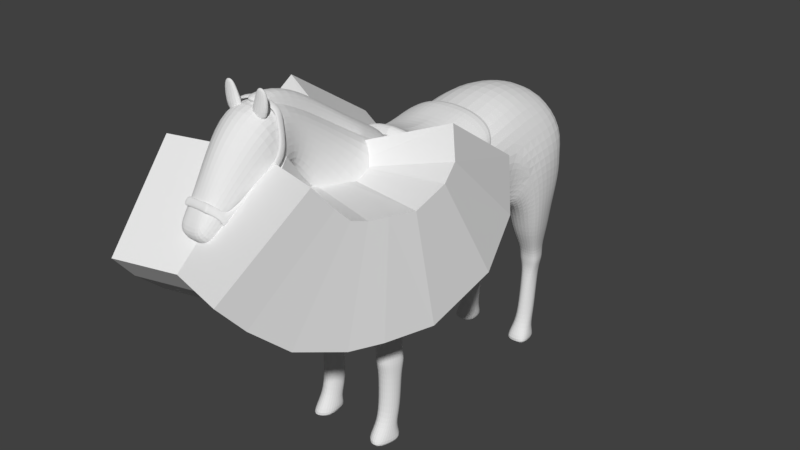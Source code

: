 # Source: Horse_01.blend  (saved by Blender 2.79.0; exported with 4.5.12 LTS)
import bpy
from mathutils import Matrix  # noqa: F401  (used for matrix-valued properties, if any)

bpy.ops.wm.read_factory_settings(use_empty=True)
scene = bpy.context.scene
scene.name = 'Scene'

# ---- collections
col_collection_1 = bpy.data.collections.new('Collection 1'); scene.collection.children.link(col_collection_1)

# ---- world
world_world = bpy.data.worlds.new('World'); scene.world = world_world
world_world.color = (0.05088, 0.05088, 0.05088)
world_world.use_sun_shadow = False
world_world.sun_shadow_jitter_overblur = 0.0
world_world.cycles.sampling_method = 'MANUAL'

# ---- meshes
me_cube = bpy.data.meshes.new('Cube')
me_cube.from_pydata([(0.07139, -1.165, 1.304), (0.1735, -0.2159, 1.273), (0.2716, -0.3953, 1.078), (0.2548, -0.5663, 1.015), (0.2138, -0.7015, 1.022), (0.1759, -0.812, 1.031), (0.1307, -0.9571, 1.083), (0.09777, -1.066, 1.186), (0.2459, -0.2966, 1.143)], [(8, 1), (3, 2), (4, 3), (5, 4), (6, 5), (7, 6), (0, 7), (2, 8)], [])
me_cube.use_remesh_preserve_volume = False
me_cube.use_remesh_preserve_attributes = False
me_cube.use_mirror_vertex_groups = False
me_cube.update()
me_plane = bpy.data.meshes.new('Plane')
me_plane.from_pydata([(-2.144, 0.2153, 1.315e-07), (-1.247, 0.2737, 1.246e-07), (-2.185, 0.4325, 1.345e-07), (-1.342, 0.5277, 1.317e-07), (-2.115, -0.2617, 1.293e-07), (-1.147, -0.2863, -0.00404), (-1.155, -0.5905, 1.176e-07), (-2.301, -0.654, 1.433e-07), (-1.786, -1.131, 1.044e-07), (-1.476, -1.066, 1.114e-07), (-2.008, -1.238, 1.212e-07), (-1.319, -0.9979, 9.958e-08), (-1.235, -0.8661, 9.325e-08), (-2.54, -1.064, 1.614e-07), (-2.19, -1.374, 1.349e-07), (-2.748, -1.431, 1.771e-07), (-2.29, -1.423, 1.424e-07), (-2.765, -1.704, 1.783e-07), (-2.228, -1.571, 1.378e-07), (-2.534, -1.908, 1.609e-07), (-2.151, -1.739, 1.32e-07), (-2.264, -2.023, 1.405e-07), (-2.096, -1.85, 1.278e-07), (-2.133, -2.122, 1.341e-07), (-1.978, -1.982, 1.192e-07), (-2.06, -2.105, 1.267e-07), (-2.245, 0.7359, 1.39e-07), (-1.355, 0.9477, 1.327e-07), (-2.134, 1.163, 1.307e-07), (-1.471, 1.228, 1.415e-07), (-1.886, 1.301, 1.424e-07), (-2.535, -1.431, 0.1616), (-2.366, -1.425, 0.1616), (-2.713, -1.431, 0.1424), (-2.402, -1.216, 0.1791), (-2.242, -1.328, 0.1466), (-2.488, -1.11, 0.1468), (-1.246, -0.8463, 0.06709), (-1.359, -0.9721, 0.1317), (-2.121, -0.975, 0.2272), (-1.077, -0.6865, 0.1642), (-1.925, -0.901, 0.3179), (-1.974, -1.161, 0.1613), (-1.476, -1.011, 0.1926), (-1.813, -1.055, 0.1718), (-2.192, -0.654, 0.1438), (-1.625, -0.4239, 0.4506), (-1.176, -0.5132, 0.2071), (-1.857, -0.5282, 0.414), (-1.654, -0.1228, 0.4364), (-1.259, -0.2723, 0.3145), (-2.03, -0.2617, 0.254), (-1.86, 0.5038, 0.4388), (-1.749, 0.2725, 0.4035), (-1.401, 0.5045, 0.3034), (-2.106, 0.4325, 0.3408), (-1.316, 0.2433, 0.2814), (-2.065, 0.2153, 0.332), (-2.707, -1.657, 0.1759), (-2.26, -1.571, 0.2444), (-2.567, -1.593, 0.2305), (-2.477, -1.862, 0.128), (-2.173, -1.693, 0.1558), (-2.424, -1.749, 0.1818), (-2.264, -2.023, 0.08498), (-2.096, -1.85, 0.0887), (-2.221, -1.935, 0.1314), (-2.133, -2.122, 0.08225), (-1.978, -1.982, 0.08598), (-2.06, -2.105, 0.1287), (-2.165, 0.7359, 0.2887), (-1.351, 0.9477, 0.07708), (-1.881, 0.8745, 0.4376), (-2.055, 1.163, 0.2207), (-1.419, 1.203, 0.1138), (-1.926, 1.188, 0.3952), (-1.332, -0.9843, 0.238), (-1.394, -0.8391, 0.4404), (-1.696, -0.8781, 0.4082), (-1.403, -0.9951, 0.3307), (-1.622, -1.015, 0.349), (-1.402, -0.6562, 0.4648), (-1.23, -0.4952, 0.3943), (-1.686, -0.6591, 0.445), (-1.06, -0.8554, 0.1588), (-1.077, -0.5397, 0.2203), (-0.6517, -0.6039, 0.206), (-1.096, -0.9174, 0.2145), (-1.077, -0.7543, 0.3904), (-1.069, -0.8951, 0.3297), (-1.077, -0.6105, 0.3904), (-1.077, -0.5733, 0.2994), (-0.7469, -0.6357, 0.211), (-0.7469, -0.6813, 0.1887), (-0.7402, -0.7569, 0.1952), (-0.7469, -0.6094, 0.274), (-0.237, -0.6286, 0.2102), (-0.7469, -0.7055, 0.3374), (-0.7436, -0.7769, 0.3132), (-0.7546, -0.8082, 0.2432), (-0.7469, -0.6482, 0.3374), (-0.6517, -0.6713, 0.173), (-0.6418, -0.755, 0.1757), (-0.6517, -0.5826, 0.283), (-0.559, -0.6498, 0.2046), (-0.6517, -0.7056, 0.3552), (-0.6468, -0.7885, 0.3194), (-0.6481, -0.8146, 0.2363), (-0.6517, -0.6209, 0.3552), (-0.2518, -0.6619, 0.1833), (-0.2598, -0.7445, 0.1937), (-0.2444, -0.5997, 0.2791), (-0.005278, -0.6303, 0.1897), (-0.2586, -0.6854, 0.3463), (-0.2689, -0.7645, 0.3227), (-0.2803, -0.792, 0.2466), (-0.2553, -0.6415, 0.3204), (-0.5616, -0.6124, 0.2718), (-0.564, -0.7489, 0.1945), (-0.5643, -0.6908, 0.1844), (-0.5643, -0.6484, 0.3439), (-0.5689, -0.7616, 0.3207), (-0.5667, -0.7109, 0.3427), (-0.5623, -0.7787, 0.2581), (-0.1149, -0.6829, 0.2146), (-0.1256, -0.7216, 0.1952), (-0.1313, -0.7755, 0.2028), (-0.1202, -0.6655, 0.2738), (-0.1305, -0.7531, 0.3348), (-0.1379, -0.8013, 0.3138), (-0.1461, -0.8315, 0.2477), (-0.12, -0.7044, 0.3348), (-0.005278, -0.7232, 0.1692), (-0.005278, -0.852, 0.1706), (-0.005278, -0.6241, 0.3367), (-0.005278, -0.7782, 0.3128), (-0.005278, -0.7955, 0.3631), (-0.005278, -0.9287, 0.3233), (-0.005278, -0.9465, 0.2339), (-0.005278, -0.6962, 0.3631), (-0.9255, -0.8552, 0.2289), (-0.9003, -0.7985, 0.177), (-0.9121, -0.6839, 0.1764), (-0.9121, -0.5877, 0.2156), (-0.9121, -0.7299, 0.3639), (-0.9121, -0.6293, 0.3639), (-0.9121, -0.5913, 0.2867), (-0.9063, -0.8284, 0.3215), (-1.634, 0.6634, 0.4792), (-1.394, 0.6036, 0.3752), (-1.686, 0.877, 0.5055), (-1.451, 1.191, 0.315), (-1.621, 1.156, 0.4432), (-1.321, -0.4177, 0.4096), (-2.106, -0.02128, 1.286e-07), (-1.188, 0.03291, 8.941e-08), (-1.291, 0.0406, 0.2644), (-1.67, 0.03615, 0.4364), (-2.027, -0.02128, 0.3054), (-0.8268, 0.9431, 0.2091), (-0.8268, 1.042, 0.1773), (-0.8268, 1.129, 0.2059), (-0.8268, 0.9499, 0.3515), (-0.8268, 0.9296, 0.2962), (-0.6533, 0.9692, 0.2267), (-0.8268, 1.022, 0.3515), (-0.8268, 1.131, 0.273), (-0.8268, 1.108, 0.3261), (-1.222, 0.9317, 0.4532), (-1.219, 0.7884, 0.4532), (-1.188, 0.9713, 0.1103), (-1.209, 1.143, 0.1818), (-1.161, 0.7872, 0.1766), (-1.19, 0.7483, 0.3331), (-1.197, 1.147, 0.2939), (-1.227, 1.092, 0.4081), (-0.7346, 0.9532, 0.2044), (-0.7346, 1.047, 0.1722), (-0.7346, 1.126, 0.201), (-0.7346, 0.9391, 0.2875), (-0.7346, 0.9602, 0.3599), (-0.5128, 0.9555, 0.2302), (-0.7346, 1.026, 0.3599), (-0.7346, 1.14, 0.2791), (-0.7346, 1.115, 0.3356), (-0.6533, 1.047, 0.1945), (-0.6533, 1.107, 0.2247), (-0.6533, 0.9606, 0.2763), (-0.6533, 0.9735, 0.3343), (-0.2703, 0.9362, 0.2286), (-0.6533, 1.034, 0.3343), (-0.6533, 1.127, 0.2762), (-0.6533, 1.094, 0.3146), (-0.5011, 1.037, 0.1941), (-0.4908, 1.083, 0.2285), (-0.5144, 0.9443, 0.2765), (-0.512, 0.961, 0.3121), (-0.5034, 1.02, 0.3347), (-0.4905, 1.11, 0.2789), (-0.492, 1.075, 0.3134), (-0.2523, 1.02, 0.1962), (-0.2367, 1.072, 0.2267), (-0.2728, 0.9248, 0.268), (-0.2691, 0.9419, 0.3095), (-0.004418, 0.8267, 0.1683), (-0.2666, 0.9969, 0.3378), (-0.2362, 1.095, 0.2766), (-0.242, 1.057, 0.3146), (-0.004418, 0.9678, 0.1475), (-0.004418, 0.8363, 0.3705), (-0.004418, 0.9393, 0.3705), (-0.004418, 1.094, 0.2821), (-0.004418, 1.072, 0.2039), (-0.004418, 0.8075, 0.2705), (-0.004418, 0.9714, 0.2738), (-0.004418, 1.058, 0.3375), (-0.1075, 1.03, 0.3159), (-0.1274, 0.9499, 0.3391), (-0.1232, 0.9665, 0.1898), (-0.1055, 1.038, 0.2221), (-0.105, 1.04, 0.277), (-0.1383, 0.8965, 0.2669), (-0.1346, 0.9116, 0.3052), (-0.1358, 0.9066, 0.218), (-1.406, 0.9004, 0.489), (-1.27, 0.9581, 0.1111), (-1.317, 0.6622, 0.3651), (-1.39, 1.079, 0.4503), (-1.402, 0.7397, 0.4683), (-1.339, 1.183, 0.1632), (-1.269, 0.7286, 0.196), (-1.342, 1.181, 0.3024), (-1.022, 0.8532, 0.413), (-1.015, 1.142, 0.1993), (-1.011, 0.8423, 0.18), (-1.013, 1.145, 0.2847), (-1.024, 0.9698, 0.413), (-1.008, 1.002, 0.1331), (-1.009, 0.8204, 0.3191), (-1.026, 1.095, 0.3785), (-2.716, -1.568, 0.06874), (-2.765, -1.568, 0.06874), (-2.093, -0.4874, 0.1351), (-2.209, -0.513, 0.1051), (-2.13, -0.4135, 7.023e-08), (-2.222, -0.4391, 1.155e-07), (-2.728, -1.619, 1.155e-07), (-2.791, -1.619, 1.565e-07), (-2.564, -1.333, 0.09871), (-2.417, -1.051, 0.09871), (-2.248, -0.7692, 0.1137), (-2.388, -0.7884, 0.08374), (-2.586, -1.064, 0.06874), (-2.756, -1.339, 0.06874), (-2.418, -0.7884, 1.28e-07), (-2.606, -1.064, 1.422e-07), (-2.776, -1.339, 1.55e-07), (-2.274, -0.7692, 8.107e-08), (-2.433, -1.051, 9.305e-08), (-2.58, -1.333, 1.042e-07), (-1.623, 1.39, 1.305e-07), (-1.646, 1.429, 0.1234), (-1.761, 1.518, 0.1068), (-1.796, 1.559, 1.436e-07), (-1.772, 1.166, 0.07403), (-1.91, 1.166, 0.04901), (-1.785, 1.329, 0.131), (-1.904, 1.338, 0.1023), (-1.693, 1.335, 7.393e-08), (-1.965, 1.377, 1.544e-07), (-1.772, 1.166, 8.141e-08), (-1.91, 1.166, 1.502e-07), (-1.489, 1.586, 1.211e-07), (-1.46, 1.4, 1.173e-07), (-1.463, 1.442, 0.1064), (-1.483, 1.541, 0.08982), (-1.179, 1.573, 9.686e-08), (-1.192, 1.4, 9.872e-08), (-1.19, 1.44, 0.1022), (-1.182, 1.532, 0.08562), (-0.9073, 1.55, 7.645e-08), (-0.9094, 1.421, 7.661e-08), (-0.9091, 1.455, 0.08972), (-0.9077, 1.517, 0.07313), (-0.8006, 1.519, 6.706e-08), (-0.8016, 1.468, 6.706e-08), (-0.8016, 1.468, 0.07741), (-0.8006, 1.506, 0.05239), (-2.092, -0.2758, 1.081e-07), (-2.003, -0.2758, 0.2679), (-2.123, 0.3677, 1.104e-07), (-2.053, 0.3677, 0.2679), (-2.192, 0.333, 1.552e-07), (-2.16, -0.2943, 1.537e-07), (-2.067, -0.2906, 0.3121), (-2.122, 0.333, 0.3121), (-2.08, 0.07251, 1.072e-07), (-2.073, -0.1017, 1.066e-07), (-2.002, -0.1017, 0.2679), (-2.009, 0.07251, 0.2679), (-2.123, 0.07251, 1.499e-07), (-2.116, -0.1017, 1.494e-07), (-2.046, -0.1017, 0.3121), (-2.052, 0.07251, 0.3121), (-2.058, -0.2758, 0.1561), (-2.09, 0.3677, 0.1561), (-2.16, -0.3032, 0.1561), (-2.192, 0.333, 0.1561), (-2.094, -0.1017, 0.1561), (-2.123, 0.07251, 0.1561), (-2.039, -0.1017, 0.1561), (-2.046, 0.07251, 0.1561), (-1.976, 0.07251, 0.358), (-2.004, 0.2827, 0.3476), (-2.013, 0.07251, 0.3689), (-2.041, 0.2827, 0.3927), (-2.007, -0.2758, 0.3422), (-1.97, -0.2758, 0.2949), (-1.97, -0.1017, 0.3124), (-2.007, -0.1017, 0.3602), (-1.931, 0.07251, 0.3373), (-1.944, 0.2467, 0.3537), (-1.949, 0.07251, 0.3955), (-1.962, 0.2467, 0.4079), (-1.907, -0.2945, 0.3997), (-1.878, -0.3345, 0.3152), (-1.928, -0.1017, 0.3251), (-1.946, -0.1017, 0.3954), (-1.835, 0.07061, 0.3626), (-1.872, 0.1851, 0.3567), (-1.832, 0.07061, 0.4289), (-1.889, 0.1851, 0.4124), (-1.829, -0.2777, 0.4416), (-1.821, -0.3178, 0.3218), (-1.833, -0.1036, 0.3353), (-1.829, -0.1036, 0.4333), (-1.581, -0.2524, 0.4404), (-1.546, -0.26, 0.399), (-1.539, -0.113, 0.3853), (-1.635, 0.06315, 0.3916), (-1.562, -0.1075, 0.4304), (-1.63, 0.05649, 0.4488), (-2.083, -0.4511, 0.1561), (-2.02, -0.4076, 0.2679), (-2.223, -0.3577, 0.1561), (-2.151, -0.3793, 0.2946), (-2.143, -0.4511, 1.119e-07), (-2.231, -0.3567, 1.584e-07), (-2.025, -0.3699, 0.336), (-1.988, -0.4076, 0.2949), (-1.928, -0.4108, 0.3132), (-1.974, -0.3699, 0.3735), (-2.639, -1.653, 0.01208), (-2.793, -1.638, 0.07244), (-2.639, -1.577, 0.01208), (-2.793, -1.592, 0.07244), (-2.639, -1.653, 0.1587), (-2.793, -1.638, 0.1826), (-2.639, -1.577, 0.1587), (-2.793, -1.592, 0.1826), (-2.862, -1.635, 0.1017), (-2.862, -1.612, 0.1017), (-2.862, -1.612, 0.1534), (-2.862, -1.635, 0.1534), (-1.457, -0.1975, 0.3754), (-1.625, 0.5105, 0.3757), (-1.524, 0.2579, 0.3542), (-1.447, -0.3997, 0.4087), (-1.473, 0.03837, 0.3621), (-1.24, -0.6333, 0.4276), (-1.234, -0.9476, 0.3297), (-1.214, -0.9508, 0.2262), (-1.209, -0.9137, 0.1452), (-1.137, -0.5554, 0.3442), (-1.209, -0.792, 0.4056), (-1.127, -0.5265, 0.2137), (-1.162, -0.7664, 0.1157), (-1.698, 0.0655, 0.3825), (-1.631, -0.11, 0.3695), (-1.636, -0.2843, 0.3744), (-1.67, -0.2796, 0.4648), (-1.665, -0.1058, 0.4639), (-1.709, 0.05732, 0.4533), (-1.341, 0.704, 1.332e-07), (-1.721, 1.232, 0.213), (-2.227, -1.798, 0.148), (-2.271, -1.826, 0.1447), (-2.436, -1.581, 0.225), (-2.46, -1.626, 0.2176), (-2.222, -1.804, 0.1691), (-2.266, -1.832, 0.1658), (-2.434, -1.582, 0.2473), (-2.458, -1.628, 0.24), (-2.55, -1.591, 0.2175), (-2.526, -1.546, 0.2124), (-2.524, -1.541, 0.2344), (-2.548, -1.587, 0.2395), (-2.335, -1.664, 0.1926), (-2.372, -1.693, 0.189), (-2.331, -1.668, 0.2144), (-2.369, -1.697, 0.2107), (-2.662, -1.564, 0.1689), (-2.643, -1.515, 0.1679), (-2.651, -1.509, 0.1877), (-2.67, -1.557, 0.1887), (-2.704, -1.556, 0.1502), (-2.708, -1.504, 0.1535), (-2.73, -1.504, 0.1606), (-2.725, -1.555, 0.1573), (-2.736, -1.549, 0.01211), (-2.741, -1.497, 0.01538), (-2.762, -1.497, 0.02252), (-2.758, -1.548, 0.01926), (-2.145, -1.913, 0.1098), (-2.199, -1.935, 0.1211), (-2.193, -1.932, 0.1425), (-2.136, -1.912, 0.1307), (-2.127, -1.968, 0.1142), (-2.165, -1.982, 0.1289), (-2.159, -1.978, 0.1503), (-2.118, -1.967, 0.1351), (-2.057, -1.89, 0.07342), (-2.053, -1.884, 0.1023), (-2.021, -1.936, 0.07266), (-2.017, -1.93, 0.1015), (-2.038, -1.876, 0.0589), (-2.039, -1.875, 0.08406), (-2.003, -1.922, 0.05814), (-2.003, -1.921, 0.0833), (-2.033, -1.944, 1.527e-07), (-2.069, -1.899, 1.565e-07), (-1.992, -1.923, 1.503e-07), (-2.027, -1.877, 1.531e-07), (-2.247, -1.979, 0.1255), (-2.245, -1.971, 0.1043), (-2.201, -2.013, 0.13), (-2.199, -2.006, 0.1088), (-2.274, -2.012, 0.09681), (-2.274, -2.006, 0.05925), (-2.227, -2.047, 0.09868), (-2.227, -2.04, 0.06112), (-2.284, -2.03, 0.08895), (-2.289, -2.026, 0.05572), (-2.237, -2.064, 0.09081), (-2.242, -2.061, 0.05759), (-2.223, -2.037, 1.676e-07), (-2.27, -2.002, 1.714e-07), (-2.244, -2.065, 1.684e-07), (-2.291, -2.031, 1.722e-07)], [], [(31, 33, 58, 60), (35, 34, 31, 32), (34, 36, 33, 31), (42, 39, 34, 35), (39, 45, 36, 34), (44, 43, 79, 80), (48, 41, 78, 83), (46, 48, 83, 81), (45, 39, 41, 48), (39, 42, 44, 41), (41, 44, 80, 78), (48, 51, 45), (49, 51, 48, 46), (368, 157, 49, 364), (157, 158, 51, 49), (57, 53, 52, 55), (366, 56, 54, 365), (32, 31, 60, 59), (60, 58, 61, 63), (59, 60, 63, 62), (63, 61, 64, 66), (62, 63, 66, 65), (66, 64, 67, 69), (65, 66, 69, 68), (55, 52, 72, 70), (75, 72, 150, 152), (70, 72, 75, 73), (21, 23, 67, 64), (18, 16, 32, 59), (7, 13, 36, 45), (24, 22, 65, 68), (10, 8, 44, 42), (154, 4, 51, 158), (17, 19, 61, 58), (14, 10, 42, 35), (155, 1, 56, 156), (71, 383, 27), (20, 18, 59, 62), (13, 15, 33, 36), (26, 2, 55, 70), (2, 0, 57, 55), (30, 28, 73, 75), (19, 21, 64, 61), (16, 14, 35, 32), (75, 384, 30), (1, 3, 54, 56), (11, 12, 37, 38), (6, 5, 50, 47), (27, 29, 74, 71), (9, 11, 38, 43), (22, 20, 62, 65), (4, 7, 45, 51), (25, 24, 68, 69), (15, 17, 58, 33), (28, 26, 70, 73), (12, 6, 47, 37), (23, 25, 69, 67), (8, 9, 43, 44), (369, 374, 88, 90), (373, 369, 90, 91), (81, 83, 78, 77), (77, 78, 80, 79), (43, 38, 76, 79), (370, 371, 87, 89), (367, 153, 50, 364), (371, 372, 84, 87), (141, 142, 93, 94), (145, 144, 97, 100), (140, 141, 94, 99), (142, 143, 92, 93), (376, 375, 85, 40), (374, 370, 89, 88), (56, 366, 368, 156), (372, 376, 40, 84), (99, 94, 102, 107), (93, 92, 86, 101), (98, 99, 107, 106), (97, 98, 106, 105), (143, 146, 95, 92), (146, 145, 100, 95), (144, 147, 98, 97), (147, 140, 99, 98), (122, 121, 114, 113), (117, 120, 116, 111), (104, 117, 111, 96), (118, 119, 109, 110), (100, 97, 105, 108), (94, 93, 101, 102), (92, 95, 103, 86), (95, 100, 108, 103), (113, 114, 129, 128), (111, 116, 131, 127), (96, 111, 127, 124), (110, 109, 125, 126), (121, 123, 115, 114), (119, 104, 96, 109), (123, 118, 110, 115), (120, 122, 113, 116), (108, 105, 122, 120), (107, 102, 118, 123), (101, 86, 104, 119), (106, 107, 123, 121), (102, 101, 119, 118), (86, 103, 117, 104), (103, 108, 120, 117), (105, 106, 121, 122), (126, 125, 132, 133), (131, 128, 136, 139), (130, 126, 133, 138), (125, 124, 112, 132), (114, 115, 130, 129), (109, 96, 124, 125), (115, 110, 126, 130), (116, 113, 128, 131), (139, 136, 135, 134), (136, 137, 138, 135), (132, 112, 134, 135), (133, 132, 135, 138), (124, 127, 134, 112), (127, 131, 139, 134), (128, 129, 137, 136), (129, 130, 138, 137), (89, 87, 140, 147), (88, 89, 147, 144), (91, 90, 145, 146), (85, 91, 146, 143), (40, 85, 143, 142), (87, 84, 141, 140), (90, 88, 144, 145), (84, 40, 142, 141), (233, 235, 166, 161), (238, 234, 159, 163), (236, 232, 162, 165), (53, 366, 365, 52), (237, 233, 161, 160), (72, 52, 148, 150), (375, 47, 82, 373), (46, 367, 364, 49), (5, 155, 156, 50), (0, 154, 158, 57), (53, 57, 158, 157), (366, 53, 157, 368), (161, 166, 183, 178), (159, 160, 177, 176), (163, 159, 176, 179), (162, 163, 179, 180), (239, 236, 165, 167), (235, 239, 167, 166), (234, 237, 160, 159), (232, 238, 163, 162), (228, 226, 173, 169), (230, 225, 170, 172), (231, 227, 175, 174), (227, 224, 168, 175), (225, 229, 171, 170), (224, 228, 169, 168), (226, 230, 172, 173), (229, 231, 174, 171), (183, 184, 192, 191), (184, 182, 190, 192), (177, 178, 186, 185), (182, 180, 188, 190), (165, 162, 180, 182), (160, 161, 178, 177), (167, 165, 182, 184), (166, 167, 184, 183), (190, 188, 196, 197), (186, 191, 198, 194), (164, 185, 193, 181), (187, 164, 181, 195), (180, 179, 187, 188), (179, 176, 164, 187), (176, 177, 185, 164), (178, 183, 191, 186), (181, 193, 200, 189), (195, 181, 189, 202), (196, 195, 202, 203), (198, 199, 207, 206), (185, 186, 194, 193), (192, 190, 197, 199), (191, 192, 199, 198), (188, 187, 195, 196), (222, 221, 213, 209), (220, 216, 215, 211), (216, 217, 210, 215), (218, 219, 212, 208), (194, 198, 206, 201), (197, 196, 203, 205), (193, 194, 201, 200), (199, 197, 205, 207), (221, 223, 204, 213), (223, 218, 208, 204), (219, 220, 211, 212), (217, 222, 209, 210), (209, 213, 214, 210), (210, 214, 211, 215), (204, 208, 214, 213), (208, 212, 211, 214), (205, 203, 222, 217), (201, 206, 220, 219), (189, 200, 218, 223), (202, 189, 223, 221), (200, 201, 219, 218), (207, 205, 217, 216), (206, 207, 216, 220), (203, 202, 221, 222), (74, 151, 231, 229), (149, 54, 230, 226), (150, 148, 228, 224), (71, 74, 229, 225), (152, 150, 224, 227), (151, 152, 227, 231), (383, 71, 225, 230), (148, 149, 226, 228), (169, 173, 238, 232), (172, 170, 237, 234), (174, 175, 239, 235), (175, 168, 236, 239), (170, 171, 233, 237), (168, 169, 232, 236), (173, 172, 234, 238), (171, 174, 235, 233), (244, 245, 243, 242), (248, 253, 241, 240), (259, 248, 240, 246), (253, 256, 247, 241), (240, 241, 247, 246), (243, 245, 254, 251), (251, 254, 255, 252), (252, 255, 256, 253), (244, 242, 250, 257), (257, 250, 249, 258), (258, 249, 248, 259), (242, 243, 251, 250), (250, 251, 252, 249), (249, 252, 253, 248), (269, 267, 262, 263), (266, 267, 265, 264), (267, 266, 261, 262), (268, 266, 264, 270), (275, 274, 278, 279), (267, 269, 271, 265), (266, 268, 260, 261), (264, 265, 271, 270), (263, 262, 275, 272), (262, 261, 274, 275), (261, 260, 273, 274), (279, 278, 282, 283), (272, 275, 279, 276), (274, 273, 277, 278), (280, 283, 287, 284), (276, 279, 283, 280), (278, 277, 281, 282), (285, 284, 287, 286), (282, 281, 285, 286), (283, 282, 286, 287), (311, 305, 291, 299), (309, 303, 295, 307), (304, 289, 343, 342), (297, 288, 293, 301), (305, 290, 292, 307), (317, 325, 350, 349), (290, 296, 300, 292), (296, 297, 301, 300), (299, 291, 313, 312), (298, 299, 312, 318), (306, 294, 302, 308), (308, 302, 303, 309), (304, 310, 298, 289), (310, 311, 299, 298), (297, 296, 311, 310), (288, 297, 310, 304), (301, 308, 309, 300), (293, 306, 308, 301), (288, 304, 342, 346), (291, 305, 307, 295), (300, 309, 307, 292), (296, 290, 305, 311), (312, 313, 321, 320), (313, 315, 323, 321), (317, 318, 326, 325), (302, 294, 316, 319), (289, 298, 318, 317), (303, 302, 319, 314), (291, 295, 315, 313), (295, 303, 314, 315), (321, 323, 331, 329), (325, 326, 334, 333), (327, 324, 332, 335), (314, 319, 327, 322), (318, 312, 320, 326), (289, 317, 349, 343), (315, 314, 322, 323), (319, 316, 324, 327), (328, 329, 331, 330), (380, 379, 337, 336), (378, 377, 339, 338), (320, 321, 329, 328), (322, 327, 335, 330), (326, 320, 328, 334), (324, 325, 333, 332), (323, 322, 330, 331), (337, 338, 340, 336), (338, 339, 341, 340), (381, 380, 336, 340), (379, 378, 338, 337), (377, 382, 341, 339), (382, 381, 340, 341), (345, 343, 349, 348), (342, 343, 345, 344), (346, 342, 344, 347), (348, 349, 350, 351), (316, 294, 345, 348), (294, 306, 344, 345), (325, 324, 351, 350), (306, 293, 347, 344), (293, 288, 346, 347), (324, 316, 348, 351), (352, 353, 355, 354), (354, 355, 359, 358), (358, 359, 357, 356), (356, 357, 353, 352), (354, 358, 356, 352), (357, 359, 362, 363), (362, 361, 360, 363), (355, 353, 360, 361), (353, 357, 363, 360), (359, 355, 361, 362), (156, 368, 364, 50), (52, 365, 148), (148, 365, 54, 149), (81, 82, 153, 367), (46, 81, 367), (153, 82, 50), (85, 375, 373, 91), (38, 37, 376, 372), (77, 79, 370, 374), (37, 47, 375, 376), (76, 38, 372, 371), (79, 76, 371, 370), (82, 81, 369, 373), (81, 77, 374, 369), (47, 50, 82), (330, 335, 381, 382), (328, 330, 382, 377), (333, 334, 378, 379), (335, 332, 380, 381), (334, 328, 377, 378), (332, 333, 379, 380), (383, 230, 54, 3), (75, 152, 384), (152, 151, 74, 384), (30, 384, 74, 29), (397, 398, 388, 387), (388, 392, 396, 393), (399, 400, 390, 389), (386, 385, 413, 414), (397, 399, 389, 385), (400, 398, 386, 390), (393, 396, 404, 401), (387, 388, 393, 394), (392, 391, 395, 396), (391, 387, 394, 395), (392, 388, 398, 400), (387, 391, 399, 397), (391, 392, 400, 399), (385, 386, 398, 397), (403, 402, 406, 407), (394, 393, 401, 402), (396, 395, 403, 404), (395, 394, 402, 403), (405, 408, 412, 409), (401, 404, 408, 405), (402, 401, 405, 406), (404, 403, 407, 408), (410, 409, 412, 411), (406, 405, 409, 410), (408, 407, 411, 412), (407, 406, 410, 411), (420, 417, 423, 424), (385, 389, 416, 413), (390, 386, 414, 415), (389, 390, 415, 416), (420, 419, 418, 417), (414, 413, 417, 418), (419, 415, 433, 435), (416, 415, 419, 420), (423, 421, 430, 429), (413, 416, 422, 421), (417, 413, 421, 423), (416, 420, 424, 422), (425, 426, 428, 427), (424, 423, 427, 428), (422, 424, 428, 426), (421, 422, 426, 425), (421, 425, 432, 430), (427, 423, 429, 431), (425, 427, 431, 432), (435, 433, 437, 439), (418, 419, 435, 436), (415, 414, 434, 433), (414, 418, 436, 434), (438, 440, 445, 446), (436, 435, 439, 440), (434, 436, 440, 438), (433, 434, 438, 437), (441, 442, 444, 443), (437, 438, 442, 441), (439, 437, 441, 443), (440, 439, 443, 444), (442, 438, 446, 448), (440, 444, 447, 445), (444, 442, 448, 447)])
me_plane.use_remesh_preserve_volume = False
me_plane.use_remesh_preserve_attributes = False
me_plane.use_mirror_vertex_groups = False
me_plane.update()

# ---- objects
ob_cube = bpy.data.objects.new('Cube', me_cube)
ob_plane = bpy.data.objects.new('Plane', me_plane)

# ---- transforms, parenting, visibility, modifiers, constraints
ob_cube.location = (0.0, 0.0, 0.0)
ob_cube.lineart.crease_threshold = 0.0
_m = ob_cube.modifiers.new('Skin', 'SKIN')
_m = ob_cube.modifiers.new('Mirror', 'MIRROR')
ob_plane.location = (0.0, 0.0, 0.0)
ob_plane.rotation_euler = (-0.0, 1.571, 0.0)
ob_plane.scale = (0.6036, 0.6036, 0.6036)
ob_plane.lineart.crease_threshold = 0.0
_m = ob_plane.modifiers.new('Mirror', 'MIRROR')
_m.use_axis = (False, False, True)
_m = ob_plane.modifiers.new('Subsurf', 'SUBSURF')
_m.uv_smooth = 'PRESERVE_CORNERS'
_m.quality = 2
_m.show_only_control_edges = False

# ---- collection membership
col_collection_1.objects.link(ob_cube)
col_collection_1.objects.link(ob_plane)

# ---- scene / render settings (as saved in the file)
scene.frame_start = 1; scene.frame_end = 250; scene.frame_set(1)
scene.render.engine = 'CYCLES'
scene.render.dither_intensity = 0.0
scene.cycles.use_denoising = False
scene.cycles.samples = 512
scene.cycles.sampling_pattern = 'TABULATED_SOBOL'
scene.cycles.use_adaptive_sampling = False
scene.cycles.use_light_tree = False
scene.cycles.blur_glossy = 0.0
scene.cycles.sample_clamp_indirect = 0.0
scene.view_settings.view_transform = 'Standard'
bpy.context.view_layer.update()

# ---- added for rendering (the .blend has no active camera and no usable light): camera, sun
cam_auto = bpy.data.cameras.new('AutoCamera')
cam_auto.lens = 50.0
cam_auto.sensor_width = 36.0
cam_auto.clip_end = 1000.0
ob_auto_camera = bpy.data.objects.new('AutoCamera', cam_auto)
scene.collection.objects.link(ob_auto_camera)
ob_auto_camera.location = (2.67442, -3.37108, 3.00445)
ob_auto_camera.rotation_euler = (1.09748, -7.21219e-08, 0.694738)
scene.camera = ob_auto_camera
light_auto_sun = bpy.data.lights.new('AutoSun', 'SUN')
light_auto_sun.energy = 3.0
light_auto_sun.angle = 0.0523599
ob_auto_sun = bpy.data.objects.new('AutoSun', light_auto_sun)
scene.collection.objects.link(ob_auto_sun)
ob_auto_sun.rotation_euler = (0.872665, 0.174533, 0.523599)
bpy.context.view_layer.update()

